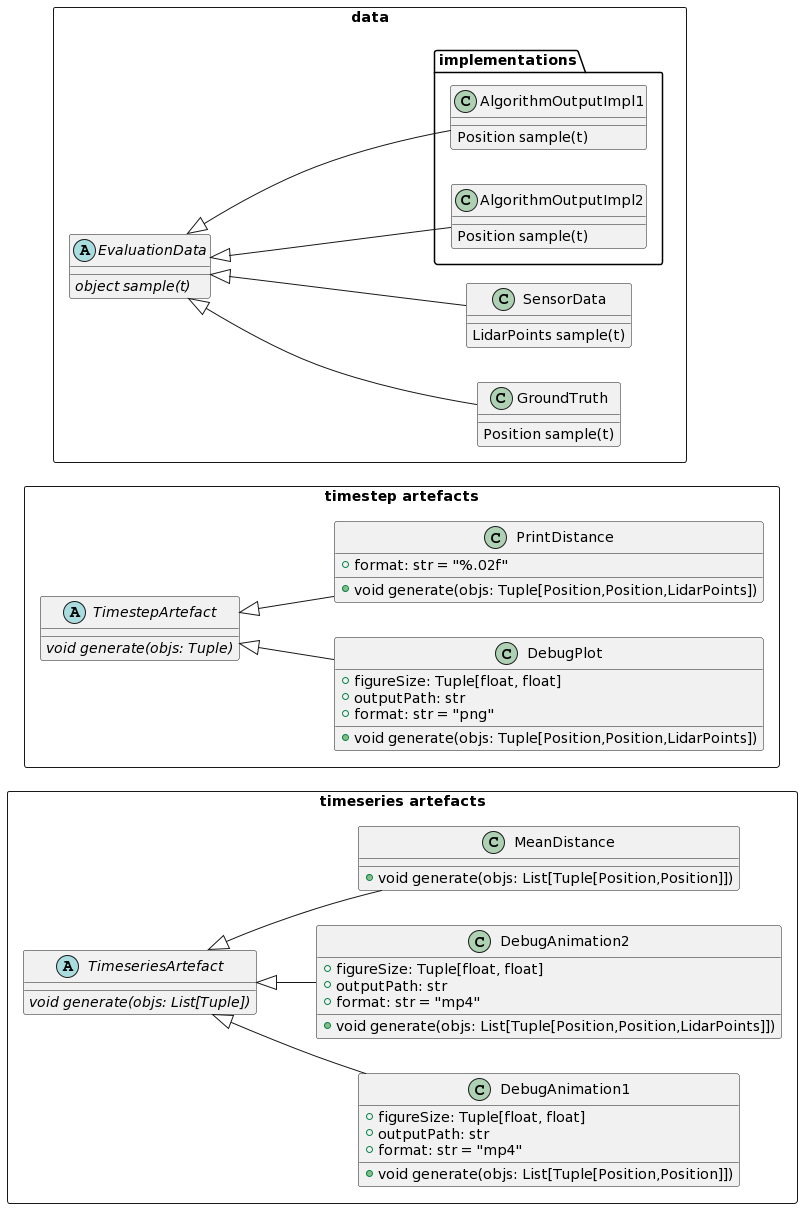

The diagram above was rendered by PlantUML. Its source (embedded in the PNG):
@startuml
left to right direction

package "timeseries artefacts" <<Rectangle>> {

abstract class TimeseriesArtefact{
  void {abstract} generate(objs: List[Tuple])
}

class DebugAnimation1{
  + figureSize: Tuple[float, float]
  + outputPath: str
  + format: str = "mp4"
  + void generate(objs: List[Tuple[Position,Position]])
}

class DebugAnimation2{
  + figureSize: Tuple[float, float]
  + outputPath: str
  + format: str = "mp4"
  + void generate(objs: List[Tuple[Position,Position,LidarPoints]])
}

class MeanDistance{
  + void generate(objs: List[Tuple[Position,Position]])
}

TimeseriesArtefact <|-- DebugAnimation1
TimeseriesArtefact <|-- DebugAnimation2
TimeseriesArtefact <|-- MeanDistance
}

package "timestep artefacts" <<Rectangle>> {

abstract class TimestepArtefact{
  void {abstract} generate(objs: Tuple)
}

class DebugPlot{
  + figureSize: Tuple[float, float]
  + outputPath: str
  + format: str = "png"
  + void generate(objs: Tuple[Position,Position,LidarPoints])
}

class PrintDistance{
  + format: str = "%.02f"
  + void generate(objs: Tuple[Position,Position,LidarPoints])
}

TimestepArtefact <|-- DebugPlot
TimestepArtefact <|-- PrintDistance
}

package data <<Rectangle>> {

abstract class EvaluationData {
  object {abstract} sample(t)
}

package implementations {
class AlgorithmOutputImpl1{
  Position sample(t)
}

class AlgorithmOutputImpl2{
  Position sample(t)
}
}

class GroundTruth{
  Position sample(t)
}

class SensorData{
  LidarPoints sample(t)
}

EvaluationData  <|-- AlgorithmOutputImpl1
EvaluationData  <|-- AlgorithmOutputImpl2
EvaluationData  <|-- GroundTruth
EvaluationData  <|-- SensorData
}
@enduml